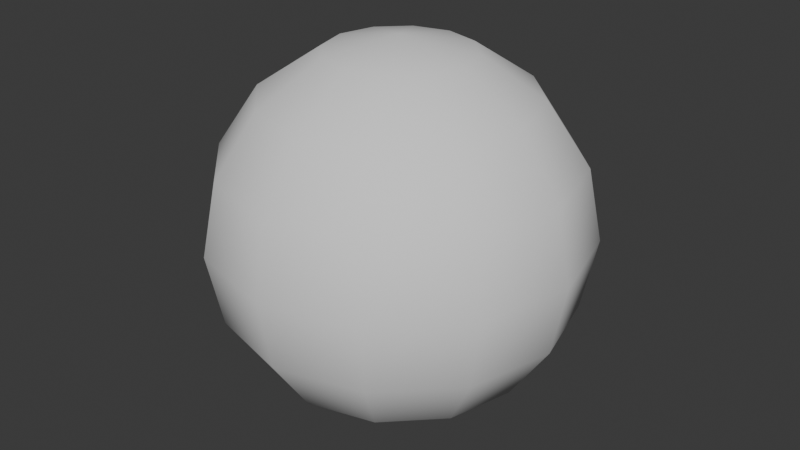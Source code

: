 # Source: water_sphere.blend  (saved by Blender 4.2.66; exported with 4.5.12 LTS)
import bpy
from mathutils import Matrix  # noqa: F401  (used for matrix-valued properties, if any)

bpy.ops.wm.read_factory_settings(use_empty=True)
scene = bpy.context.scene
scene.name = 'Scene'

# ---- collections
col_collection = bpy.data.collections.new('Collection'); scene.collection.children.link(col_collection)

# ---- materials (node trees are filled in below, after node groups)
mat_water = bpy.data.materials.new('water')

# ---- material node trees

# ---- world
world_world = bpy.data.worlds.new('World'); scene.world = world_world
world_world.use_nodes = True; world_world.node_tree.nodes.clear()
_N = world_world.node_tree.nodes; _L = world_world.node_tree.links
n0 = _N.new('ShaderNodeOutputWorld'); n0.name = 'World Output'; n0.location = (300, 300)
n1 = _N.new('ShaderNodeBackground'); n1.name = 'Background'; n1.location = (10, 300)
n1.inputs[0].default_value = (0.05088, 0.05088, 0.05088, 1.0)
_L.new(n1.outputs[0], n0.inputs[0])
n0.is_active_output = True
world_world.color = (0.05088, 0.05088, 0.05088)
world_world.sun_shadow_jitter_overblur = 0.0

# ---- meshes
me_lightning_sphere = bpy.data.meshes.new('lightning_sphere')
me_lightning_sphere.from_pydata([(0.0, 0.7071, 0.7071), (0.1913, 0.3314, 0.9239), (0.3536, 0.6124, 0.7071), (0.4619, 0.8001, 0.3827), (0.5, 0.866, 0.0), (0.4619, 0.8001, -0.3827), (0.3536, 0.6124, -0.7071), (0.1913, 0.3314, -0.9239), (0.3314, 0.1913, 0.9239), (0.6124, 0.3536, 0.7071), (0.8001, 0.4619, 0.3827), (0.866, 0.5, 0.0), (0.8001, 0.4619, -0.3827), (0.6124, 0.3536, -0.7071), (0.3314, 0.1913, -0.9239), (0.3827, -1.49e-08, 0.9239), (0.7071, -2.98e-08, 0.7071), (0.9239, -2.98e-08, 0.3827), (1.0, 0.0, 0.0), (0.9239, -2.98e-08, -0.3827), (0.7071, -2.98e-08, -0.7071), (0.3827, -1.49e-08, -0.9239), (0.3314, -0.1913, 0.9239), (0.6124, -0.3536, 0.7071), (0.8001, -0.4619, 0.3827), (0.866, -0.5, 0.0), (0.8001, -0.4619, -0.3827), (0.6124, -0.3536, -0.7071), (0.3314, -0.1913, -0.9239), (0.1913, -0.3314, 0.9239), (0.3536, -0.6124, 0.7071), (0.4619, -0.8001, 0.3827), (0.5, -0.866, 0.0), (0.4619, -0.8001, -0.3827), (0.3536, -0.6124, -0.7071), (0.1913, -0.3314, -0.9239), (0.0, -0.3827, 0.9239), (-5.96e-08, -0.7071, 0.7071), (0.0, -0.9239, 0.3827), (0.0, -1.0, 0.0), (0.0, -0.9239, -0.3827), (-5.96e-08, -0.7071, -0.7071), (0.0, -0.3827, -0.9239), (-0.1913, -0.3314, 0.9239), (-0.3536, -0.6124, 0.7071), (-0.4619, -0.8001, 0.3827), (-0.5, -0.866, 0.0), (-0.4619, -0.8001, -0.3827), (-0.3536, -0.6124, -0.7071), (-0.1913, -0.3314, -0.9239), (0.0, 0.0, 1.0), (-0.3314, -0.1913, 0.9239), (-0.6124, -0.3536, 0.7071), (-0.8001, -0.4619, 0.3827), (-0.866, -0.5, 0.0), (-0.8001, -0.4619, -0.3827), (-0.6124, -0.3536, -0.7071), (-0.3314, -0.1913, -0.9239), (0.0, 0.0, -1.0), (-0.3827, -1.49e-08, 0.9239), (-0.7071, 1.192e-07, 0.7071), (-0.9239, -2.98e-08, 0.3827), (-1.0, 0.0, 0.0), (-0.9239, -2.98e-08, -0.3827), (-0.7071, 1.192e-07, -0.7071), (-0.3827, -1.49e-08, -0.9239), (-0.3314, 0.1913, 0.9239), (-0.6124, 0.3536, 0.7071), (-0.8001, 0.4619, 0.3827), (-0.866, 0.5, 0.0), (-0.8001, 0.4619, -0.3827), (-0.6124, 0.3536, -0.7071), (-0.3314, 0.1913, -0.9239), (-0.1913, 0.3314, 0.9239), (-0.3536, 0.6124, 0.7071), (-0.4619, 0.8001, 0.3827), (-0.5, 0.866, 0.0), (-0.4619, 0.8001, -0.3827), (-0.3536, 0.6124, -0.7071), (-0.1913, 0.3314, -0.9239), (-1.49e-08, 0.3827, 0.9239), (-2.98e-08, 0.9239, 0.3827), (0.0, 1.0, 0.0), (-2.98e-08, 0.9239, -0.3827), (1.192e-07, 0.7071, -0.7071), (-1.49e-08, 0.3827, -0.9239)], [], [(82, 81, 3, 4), (0, 80, 1, 2), (85, 84, 6, 7), (83, 82, 4, 5), (81, 0, 2, 3), (80, 50, 1), (58, 85, 7), (84, 83, 5, 6), (7, 6, 13, 14), (5, 4, 11, 12), (3, 2, 9, 10), (1, 50, 8), (58, 7, 14), (6, 5, 12, 13), (4, 3, 10, 11), (2, 1, 8, 9), (8, 50, 15), (58, 14, 21), (13, 12, 19, 20), (11, 10, 17, 18), (9, 8, 15, 16), (14, 13, 20, 21), (12, 11, 18, 19), (10, 9, 16, 17), (20, 19, 26, 27), (18, 17, 24, 25), (16, 15, 22, 23), (21, 20, 27, 28), (19, 18, 25, 26), (17, 16, 23, 24), (15, 50, 22), (58, 21, 28), (28, 27, 34, 35), (26, 25, 32, 33), (24, 23, 30, 31), (22, 50, 29), (58, 28, 35), (27, 26, 33, 34), (25, 24, 31, 32), (23, 22, 29, 30), (33, 32, 39, 40), (31, 30, 37, 38), (29, 50, 36), (58, 35, 42), (34, 33, 40, 41), (32, 31, 38, 39), (30, 29, 36, 37), (35, 34, 41, 42), (58, 42, 49), (41, 40, 47, 48), (39, 38, 45, 46), (37, 36, 43, 44), (42, 41, 48, 49), (40, 39, 46, 47), (38, 37, 44, 45), (36, 50, 43), (46, 45, 53, 54), (44, 43, 51, 52), (49, 48, 56, 57), (47, 46, 54, 55), (45, 44, 52, 53), (43, 50, 51), (58, 49, 57), (48, 47, 55, 56), (57, 56, 64, 65), (55, 54, 62, 63), (53, 52, 60, 61), (51, 50, 59), (58, 57, 65), (56, 55, 63, 64), (54, 53, 61, 62), (52, 51, 59, 60), (61, 60, 67, 68), (59, 50, 66), (58, 65, 72), (64, 63, 70, 71), (62, 61, 68, 69), (60, 59, 66, 67), (65, 64, 71, 72), (63, 62, 69, 70), (58, 72, 79), (71, 70, 77, 78), (69, 68, 75, 76), (67, 66, 73, 74), (72, 71, 78, 79), (70, 69, 76, 77), (68, 67, 74, 75), (66, 50, 73), (74, 73, 80, 0), (79, 78, 84, 85), (77, 76, 82, 83), (75, 74, 0, 81), (73, 50, 80), (58, 79, 85), (78, 77, 83, 84), (76, 75, 81, 82)])
me_lightning_sphere.polygons.foreach_set('use_smooth', [True] * 96)
_uv = me_lightning_sphere.uv_layers.new(name='UVMap')
_uv.uv.foreach_set('vector', [3.563, 0.7318, 3.189, 1.202, 2.222, 1.202, 2.595, 0.7321, 3.56, 1.673, 3.261, 2.143, 2.294, 2.143, 2.593, 1.673, 3.269, -0.6793, 3.565, -0.2089, 2.598, -0.2086, 2.301, -0.679, 3.241, 0.2615, 3.563, 0.7318, 2.595, 0.7321, 2.274, 0.2617, 3.189, 1.202, 3.56, 1.673, 2.593, 1.673, 2.222, 1.202, 3.261, 2.143, 3.074, 2.613, 2.294, 2.143, 3.084, -1.15, 3.269, -0.6793, 2.301, -0.679, 3.565, -0.2089, 3.241, 0.2615, 2.274, 0.2617, 2.598, -0.2086, 2.301, -0.679, 2.598, -0.2086, 1.631, -0.2084, 1.334, -0.6787, 2.274, 0.2617, 2.595, 0.7321, 1.628, 0.7324, 1.307, 0.262, 2.222, 1.202, 2.593, 1.673, 1.626, 1.673, 1.255, 1.203, 2.294, 2.143, 2.107, 2.614, 1.327, 2.143, 2.117, -1.149, 2.301, -0.679, 1.334, -0.6787, 2.598, -0.2086, 2.274, 0.2617, 1.307, 0.262, 1.631, -0.2084, 2.595, 0.7321, 2.222, 1.202, 1.255, 1.203, 1.628, 0.7324, 2.593, 1.673, 2.294, 2.143, 1.327, 2.143, 1.626, 1.673, 1.327, 2.143, 1.14, 2.614, 0.3595, 2.144, 1.149, -1.149, 1.334, -0.6787, 0.3669, -0.6785, 1.631, -0.2084, 1.307, 0.262, 0.3396, 0.2623, 0.6633, -0.2081, 1.628, 0.7324, 1.255, 1.203, 0.2875, 1.203, 0.6608, 0.7327, 1.626, 1.673, 1.327, 2.143, 0.3595, 2.144, 0.6584, 1.673, 1.334, -0.6787, 1.631, -0.2084, 0.6633, -0.2081, 0.3669, -0.6785, 1.307, 0.262, 1.628, 0.7324, 0.6608, 0.7327, 0.3396, 0.2623, 1.255, 1.203, 1.626, 1.673, 0.6584, 1.673, 0.2875, 1.203, 0.6633, -0.2081, 0.3396, 0.2623, -0.6277, 0.2626, -0.304, -0.2078, 0.6608, 0.7327, 0.2875, 1.203, -0.6798, 1.203, -0.3065, 0.7329, 0.6584, 1.673, 0.3595, 2.144, -0.6078, 2.144, -0.3089, 1.674, 0.3669, -0.6785, 0.6633, -0.2081, -0.304, -0.2078, -0.6004, -0.6782, 0.3396, 0.2623, 0.6608, 0.7327, -0.3065, 0.7329, -0.6277, 0.2626, 0.2875, 1.203, 0.6584, 1.673, -0.3089, 1.674, -0.6798, 1.203, 0.3595, 2.144, 0.1722, 2.614, -0.6078, 2.144, 0.1821, -1.149, 0.3669, -0.6785, -0.6004, -0.6782, -0.6004, -0.6782, -0.304, -0.2078, -1.271, -0.2076, -1.568, -0.6779, -0.6277, 0.2626, -0.3065, 0.7329, -1.274, 0.7332, -1.595, 0.2628, -0.6798, 1.203, -0.3089, 1.674, -1.276, 1.674, -1.647, 1.204, -0.6078, 2.144, -0.7951, 2.615, -1.575, 2.144, -0.7852, -1.148, -0.6004, -0.6782, -1.568, -0.6779, -0.304, -0.2078, -0.6277, 0.2626, -1.595, 0.2628, -1.271, -0.2076, -0.3065, 0.7329, -0.6798, 1.203, -1.647, 1.204, -1.274, 0.7332, -0.3089, 1.674, -0.6078, 2.144, -1.575, 2.144, -1.276, 1.674, -1.595, 0.2628, -1.274, 0.7332, -2.241, 0.7335, -2.562, 0.2631, -1.647, 1.204, -1.276, 1.674, -2.244, 1.674, -2.614, 1.204, -1.575, 2.144, -1.762, 2.615, -2.542, 2.145, -1.752, -1.148, -1.568, -0.6779, -2.535, -0.6777, -1.271, -0.2076, -1.595, 0.2628, -2.562, 0.2631, -2.239, -0.2073, -1.274, 0.7332, -1.647, 1.204, -2.614, 1.204, -2.241, 0.7335, -1.276, 1.674, -1.575, 2.144, -2.542, 2.145, -2.244, 1.674, -1.568, -0.6779, -1.271, -0.2076, -2.239, -0.2073, -2.535, -0.6777, -2.72, -1.148, -2.535, -0.6777, -3.502, -0.6774, -2.239, -0.2073, -2.562, 0.2631, -3.53, 0.2634, -3.206, -0.207, -2.241, 0.7335, -2.614, 1.204, -3.582, 1.204, -3.208, 0.7337, -2.244, 1.674, -2.542, 2.145, -3.51, 2.145, -3.211, 1.674, -2.535, -0.6777, -2.239, -0.2073, -3.206, -0.207, -3.502, -0.6774, -2.562, 0.2631, -2.241, 0.7335, -3.208, 0.7337, -3.53, 0.2634, -2.614, 1.204, -2.244, 1.674, -3.211, 1.674, -3.582, 1.204, -2.542, 2.145, -2.73, 2.615, -3.51, 2.145, -3.208, 0.7337, -3.582, 1.204, -4.549, 1.204, -4.176, 0.734, -3.211, 1.674, -3.51, 2.145, -4.477, 2.145, -4.178, 1.675, -3.502, -0.6774, -3.206, -0.207, -4.173, -0.2067, -4.47, -0.6771, -3.53, 0.2634, -3.208, 0.7337, -4.176, 0.734, -4.497, 0.2636, -3.582, 1.204, -3.211, 1.674, -4.178, 1.675, -4.549, 1.204, -3.51, 2.145, -3.697, 2.615, -4.477, 2.145, -3.687, -1.148, -3.502, -0.6774, -4.47, -0.6771, -3.206, -0.207, -3.53, 0.2634, -4.497, 0.2636, -4.173, -0.2067, -4.47, -0.6771, -4.173, -0.2067, -5.14, -0.2065, -5.437, -0.6768, -4.497, 0.2636, -4.176, 0.734, -5.143, 0.7343, -5.464, 0.2639, -4.549, 1.204, -4.178, 1.675, -5.145, 1.675, -5.516, 1.205, -4.477, 2.145, -4.664, 2.616, -5.444, 2.145, -4.654, -1.147, -4.47, -0.6771, -5.437, -0.6768, -4.173, -0.2067, -4.497, 0.2636, -5.464, 0.2639, -5.14, -0.2065, -4.176, 0.734, -4.549, 1.204, -5.516, 1.205, -5.143, 0.7343, -4.178, 1.675, -4.477, 2.145, -5.444, 2.145, -5.145, 1.675, 6.091, 1.201, 6.462, 1.672, 5.495, 1.672, 5.124, 1.202, 6.163, 2.142, 5.976, 2.613, 5.196, 2.142, 5.986, -1.15, 6.171, -0.6801, 5.203, -0.6798, 6.467, -0.2097, 6.143, 0.2607, 5.176, 0.2609, 5.5, -0.2094, 6.465, 0.731, 6.091, 1.201, 5.124, 1.202, 5.497, 0.7313, 6.462, 1.672, 6.163, 2.142, 5.196, 2.142, 5.495, 1.672, 6.171, -0.6801, 6.467, -0.2097, 5.5, -0.2094, 5.203, -0.6798, 6.143, 0.2607, 6.465, 0.731, 5.497, 0.7313, 5.176, 0.2609, 5.019, -1.15, 5.203, -0.6798, 4.236, -0.6795, 5.5, -0.2094, 5.176, 0.2609, 4.209, 0.2612, 4.532, -0.2092, 5.497, 0.7313, 5.124, 1.202, 4.157, 1.202, 4.53, 0.7316, 5.495, 1.672, 5.196, 2.142, 4.229, 2.143, 4.528, 1.672, 5.203, -0.6798, 5.5, -0.2094, 4.532, -0.2092, 4.236, -0.6795, 5.176, 0.2609, 5.497, 0.7313, 4.53, 0.7316, 4.209, 0.2612, 5.124, 1.202, 5.495, 1.672, 4.528, 1.672, 4.157, 1.202, 5.196, 2.142, 5.009, 2.613, 4.229, 2.143, 4.528, 1.672, 4.229, 2.143, 3.261, 2.143, 3.56, 1.673, 4.236, -0.6795, 4.532, -0.2092, 3.565, -0.2089, 3.269, -0.6793, 4.209, 0.2612, 4.53, 0.7316, 3.563, 0.7318, 3.241, 0.2615, 4.157, 1.202, 4.528, 1.672, 3.56, 1.673, 3.189, 1.202, 4.229, 2.143, 4.041, 2.613, 3.261, 2.143, 4.051, -1.15, 4.236, -0.6795, 3.269, -0.6793, 4.532, -0.2092, 4.209, 0.2612, 3.241, 0.2615, 3.565, -0.2089, 4.53, 0.7316, 4.157, 1.202, 3.189, 1.202, 3.563, 0.7318])
_ca = me_lightning_sphere.color_attributes.new('Col', 'FLOAT_COLOR', 'POINT')
_ca.data.foreach_set('color', [0.1674, 0.5451, 0.5873, 1.0, 0.2224, 0.6248, 0.6662, 1.0, 0.134, 0.5033, 0.5463, 1.0, 0.05552, 0.4342, 0.4794, 1.0, 0.06193, 0.4328, 0.4777, 1.0, 0.05462, 0.42, 0.4707, 1.0, 0.05006, 0.3404, 0.4252, 1.0, 0.04831, 0.3066, 0.4074, 1.0, 0.2178, 0.6177, 0.6591, 1.0, 0.1156, 0.483, 0.5266, 1.0, 0.05677, 0.434, 0.479, 1.0, 0.09154, 0.4245, 0.468, 1.0, 0.05488, 0.4244, 0.4734, 1.0, 0.05043, 0.3473, 0.4289, 1.0, 0.04818, 0.3042, 0.4062, 1.0, 0.2177, 0.6176, 0.659, 1.0, 0.1068, 0.4741, 0.5179, 1.0, 0.05554, 0.4342, 0.4793, 1.0, 0.09685, 0.4286, 0.4725, 1.0, 0.05478, 0.4226, 0.4723, 1.0, 0.05029, 0.3447, 0.4275, 1.0, 0.04778, 0.296, 0.4021, 1.0, 0.2177, 0.6176, 0.659, 1.0, 0.1027, 0.4702, 0.5141, 1.0, 0.05625, 0.4341, 0.4792, 1.0, 0.06098, 0.4336, 0.4786, 1.0, 0.05444, 0.4172, 0.469, 1.0, 0.05001, 0.3395, 0.4246, 1.0, 0.04696, 0.2789, 0.3938, 1.0, 0.2177, 0.6176, 0.659, 1.0, 0.1086, 0.4759, 0.5196, 1.0, 0.06848, 0.4313, 0.4759, 1.0, 0.0555, 0.434, 0.4792, 1.0, 0.05393, 0.4087, 0.464, 1.0, 0.04978, 0.3353, 0.4224, 1.0, 0.04611, 0.2602, 0.3851, 1.0, 0.2177, 0.6176, 0.659, 1.0, 0.1291, 0.4976, 0.5408, 1.0, 0.1075, 0.4187, 0.4611, 1.0, 0.06339, 0.4323, 0.4775, 1.0, 0.05361, 0.4033, 0.4608, 1.0, 0.04949, 0.3296, 0.4194, 1.0, 0.04586, 0.2545, 0.3824, 1.0, 0.2177, 0.6176, 0.659, 1.0, 0.1674, 0.5451, 0.5873, 1.0, 0.05947, 0.4339, 0.4788, 1.0, 0.06406, 0.4316, 0.4767, 1.0, 0.05386, 0.4074, 0.4632, 1.0, 0.0495, 0.3299, 0.4195, 1.0, 0.04597, 0.2571, 0.3836, 1.0, 0.2499, 0.6686, 0.7098, 1.0, 0.2177, 0.6176, 0.659, 1.0, 0.1674, 0.5451, 0.5873, 1.0, 0.06255, 0.4384, 0.4833, 1.0, 0.05544, 0.4333, 0.4788, 1.0, 0.05392, 0.4084, 0.4638, 1.0, 0.04979, 0.3354, 0.4225, 1.0, 0.04622, 0.2627, 0.3862, 1.0, 0.04428, 0.2161, 0.3662, 1.0, 0.2177, 0.6176, 0.659, 1.0, 0.1674, 0.5451, 0.5873, 1.0, 0.07902, 0.4498, 0.4943, 1.0, 0.05532, 0.4316, 0.4777, 1.0, 0.05343, 0.4002, 0.4589, 1.0, 0.05, 0.3394, 0.4246, 1.0, 0.04689, 0.2773, 0.393, 1.0, 0.2178, 0.6178, 0.6592, 1.0, 0.1674, 0.5451, 0.5873, 1.0, 0.09381, 0.4619, 0.5061, 1.0, 0.05894, 0.4291, 0.4758, 1.0, 0.0532, 0.3942, 0.4554, 1.0, 0.05005, 0.3402, 0.425, 1.0, 0.04762, 0.2928, 0.4005, 1.0, 0.2177, 0.6177, 0.6591, 1.0, 0.1674, 0.5451, 0.5873, 1.0, 0.1068, 0.4727, 0.5165, 1.0, 0.06314, 0.4294, 0.4755, 1.0, 0.05339, 0.3995, 0.4585, 1.0, 0.05005, 0.3403, 0.4251, 1.0, 0.04805, 0.3015, 0.4049, 1.0, 0.2197, 0.6207, 0.6621, 1.0, 0.07848, 0.4494, 0.494, 1.0, 0.05563, 0.4332, 0.4787, 1.0, 0.05402, 0.4101, 0.4648, 1.0, 0.05006, 0.3404, 0.4251, 1.0, 0.04826, 0.3057, 0.407, 1.0])
_ca = me_lightning_sphere.color_attributes.new('Alpha', 'FLOAT_COLOR', 'POINT')
_ca.data.foreach_set('color', [0.2527, 0.2527, 0.2527, 1.0, 0.2527, 0.2527, 0.2527, 1.0, 0.2527, 0.2527, 0.2527, 1.0, 0.2527, 0.2527, 0.2527, 1.0, 0.2536, 0.2536, 0.2536, 1.0, 0.2528, 0.2528, 0.2528, 1.0, 0.2527, 0.2527, 0.2527, 1.0, 0.2527, 0.2527, 0.2527, 1.0, 0.2527, 0.2527, 0.2527, 1.0, 0.2527, 0.2527, 0.2527, 1.0, 0.2527, 0.2527, 0.2527, 1.0, 0.2527, 0.2527, 0.2527, 1.0, 0.2527, 0.2527, 0.2527, 1.0, 0.2527, 0.2527, 0.2527, 1.0, 0.2527, 0.2527, 0.2527, 1.0, 0.2527, 0.2527, 0.2527, 1.0, 0.2527, 0.2527, 0.2527, 1.0, 0.2527, 0.2527, 0.2527, 1.0, 0.2527, 0.2527, 0.2527, 1.0, 0.2527, 0.2527, 0.2527, 1.0, 0.2527, 0.2527, 0.2527, 1.0, 0.2527, 0.2527, 0.2527, 1.0, 0.2527, 0.2527, 0.2527, 1.0, 0.2527, 0.2527, 0.2527, 1.0, 0.2527, 0.2527, 0.2527, 1.0, 0.2527, 0.2527, 0.2527, 1.0, 0.2527, 0.2527, 0.2527, 1.0, 0.2527, 0.2527, 0.2527, 1.0, 0.2527, 0.2527, 0.2527, 1.0, 0.2527, 0.2527, 0.2527, 1.0, 0.2527, 0.2527, 0.2527, 1.0, 0.2528, 0.2528, 0.2528, 1.0, 0.2527, 0.2527, 0.2527, 1.0, 0.2527, 0.2527, 0.2527, 1.0, 0.2527, 0.2527, 0.2527, 1.0, 0.2527, 0.2527, 0.2527, 1.0, 0.2527, 0.2527, 0.2527, 1.0, 0.2527, 0.2527, 0.2527, 1.0, 0.2527, 0.2527, 0.2527, 1.0, 0.2527, 0.2527, 0.2527, 1.0, 0.2527, 0.2527, 0.2527, 1.0, 0.2527, 0.2527, 0.2527, 1.0, 0.2527, 0.2527, 0.2527, 1.0, 0.2527, 0.2527, 0.2527, 1.0, 0.2527, 0.2527, 0.2527, 1.0, 0.2527, 0.2527, 0.2527, 1.0, 0.2527, 0.2527, 0.2527, 1.0, 0.2527, 0.2527, 0.2527, 1.0, 0.2527, 0.2527, 0.2527, 1.0, 0.2527, 0.2527, 0.2527, 1.0, 0.2527, 0.2527, 0.2527, 1.0, 0.2527, 0.2527, 0.2527, 1.0, 0.2527, 0.2527, 0.2527, 1.0, 0.2527, 0.2527, 0.2527, 1.0, 0.2527, 0.2527, 0.2527, 1.0, 0.2527, 0.2527, 0.2527, 1.0, 0.2527, 0.2527, 0.2527, 1.0, 0.2527, 0.2527, 0.2527, 1.0, 0.2527, 0.2527, 0.2527, 1.0, 0.2527, 0.2527, 0.2527, 1.0, 0.2527, 0.2527, 0.2527, 1.0, 0.2527, 0.2527, 0.2527, 1.0, 0.2527, 0.2527, 0.2527, 1.0, 0.2527, 0.2527, 0.2527, 1.0, 0.2527, 0.2527, 0.2527, 1.0, 0.2527, 0.2527, 0.2527, 1.0, 0.2527, 0.2527, 0.2527, 1.0, 0.2527, 0.2527, 0.2527, 1.0, 0.2527, 0.2527, 0.2527, 1.0, 0.2527, 0.2527, 0.2527, 1.0, 0.2527, 0.2527, 0.2527, 1.0, 0.2527, 0.2527, 0.2527, 1.0, 0.2527, 0.2527, 0.2527, 1.0, 0.2527, 0.2527, 0.2527, 1.0, 0.2527, 0.2527, 0.2527, 1.0, 0.2527, 0.2527, 0.2527, 1.0, 0.2527, 0.2527, 0.2527, 1.0, 0.2527, 0.2527, 0.2527, 1.0, 0.2527, 0.2527, 0.2527, 1.0, 0.2527, 0.2527, 0.2527, 1.0, 0.2527, 0.2527, 0.2527, 1.0, 0.2527, 0.2527, 0.2527, 1.0, 0.2546, 0.2546, 0.2546, 1.0, 0.2528, 0.2528, 0.2528, 1.0, 0.2544, 0.2544, 0.2544, 1.0, 0.2527, 0.2527, 0.2527, 1.0])
me_lightning_sphere.materials.append(mat_water)
me_lightning_sphere.update()

# ---- objects
ob_lighting_sphere = bpy.data.objects.new('lighting_sphere', me_lightning_sphere)

# ---- transforms, parenting, visibility, modifiers, constraints
ob_lighting_sphere.location = (0.0, 0.0, 0.0)

# ---- collection membership
col_collection.objects.link(ob_lighting_sphere)

# ---- scene / render settings (as saved in the file)
scene.frame_start = 1; scene.frame_end = 250; scene.frame_set(1)
scene.render.engine = 'BLENDER_EEVEE_NEXT'
bpy.context.view_layer.update()

# ---- added for rendering (the .blend has no active camera and no usable light): camera, sun
cam_auto = bpy.data.cameras.new('AutoCamera')
cam_auto.lens = 50.0
cam_auto.sensor_width = 36.0
cam_auto.clip_end = 1000.0
ob_auto_camera = bpy.data.objects.new('AutoCamera', cam_auto)
scene.collection.objects.link(ob_auto_camera)
ob_auto_camera.location = (3.20507, -3.84609, 2.56406)
ob_auto_camera.rotation_euler = (1.09748, -7.21219e-08, 0.694738)
scene.camera = ob_auto_camera
light_auto_sun = bpy.data.lights.new('AutoSun', 'SUN')
light_auto_sun.energy = 3.0
light_auto_sun.angle = 0.0523599
ob_auto_sun = bpy.data.objects.new('AutoSun', light_auto_sun)
scene.collection.objects.link(ob_auto_sun)
ob_auto_sun.rotation_euler = (0.872665, 0.174533, 0.523599)
bpy.context.view_layer.update()
